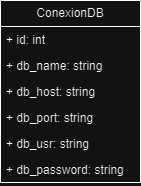

The diagram above was exported from draw.io. Its source (the exported page's mxGraphModel, read from the mxfile embedded in the PNG):
<mxGraphModel dx="1434" dy="738" grid="1" gridSize="10" guides="1" tooltips="1" connect="1" arrows="1" fold="1" page="1" pageScale="1" pageWidth="827" pageHeight="1169" math="0" shadow="0">
  <root>
    <mxCell id="0" />
    <mxCell id="1" parent="0" />
    <mxCell id="Itqrc0khlI-5U9TqPq1T-1" value="ConexionDB" style="swimlane;fontStyle=0;childLayout=stackLayout;horizontal=1;startSize=26;fillColor=none;horizontalStack=0;resizeParent=1;resizeParentMax=0;resizeLast=0;collapsible=1;marginBottom=0;whiteSpace=wrap;html=1;" vertex="1" parent="1">
      <mxGeometry x="176" y="130" width="140" height="182" as="geometry" />
    </mxCell>
    <mxCell id="Itqrc0khlI-5U9TqPq1T-2" value="+ id: int" style="text;strokeColor=none;fillColor=none;align=left;verticalAlign=top;spacingLeft=4;spacingRight=4;overflow=hidden;rotatable=0;points=[[0,0.5],[1,0.5]];portConstraint=eastwest;whiteSpace=wrap;html=1;" vertex="1" parent="Itqrc0khlI-5U9TqPq1T-1">
      <mxGeometry y="26" width="140" height="26" as="geometry" />
    </mxCell>
    <mxCell id="Itqrc0khlI-5U9TqPq1T-3" value="+ db_name: string" style="text;strokeColor=none;fillColor=none;align=left;verticalAlign=top;spacingLeft=4;spacingRight=4;overflow=hidden;rotatable=0;points=[[0,0.5],[1,0.5]];portConstraint=eastwest;whiteSpace=wrap;html=1;" vertex="1" parent="Itqrc0khlI-5U9TqPq1T-1">
      <mxGeometry y="52" width="140" height="26" as="geometry" />
    </mxCell>
    <mxCell id="Itqrc0khlI-5U9TqPq1T-16" value="+ db_host: string" style="text;strokeColor=none;fillColor=none;align=left;verticalAlign=top;spacingLeft=4;spacingRight=4;overflow=hidden;rotatable=0;points=[[0,0.5],[1,0.5]];portConstraint=eastwest;whiteSpace=wrap;html=1;" vertex="1" parent="Itqrc0khlI-5U9TqPq1T-1">
      <mxGeometry y="78" width="140" height="26" as="geometry" />
    </mxCell>
    <mxCell id="Itqrc0khlI-5U9TqPq1T-17" value="+ db_port: string" style="text;strokeColor=none;fillColor=none;align=left;verticalAlign=top;spacingLeft=4;spacingRight=4;overflow=hidden;rotatable=0;points=[[0,0.5],[1,0.5]];portConstraint=eastwest;whiteSpace=wrap;html=1;" vertex="1" parent="Itqrc0khlI-5U9TqPq1T-1">
      <mxGeometry y="104" width="140" height="26" as="geometry" />
    </mxCell>
    <mxCell id="Itqrc0khlI-5U9TqPq1T-18" value="+ db_usr: string" style="text;strokeColor=none;fillColor=none;align=left;verticalAlign=top;spacingLeft=4;spacingRight=4;overflow=hidden;rotatable=0;points=[[0,0.5],[1,0.5]];portConstraint=eastwest;whiteSpace=wrap;html=1;" vertex="1" parent="Itqrc0khlI-5U9TqPq1T-1">
      <mxGeometry y="130" width="140" height="26" as="geometry" />
    </mxCell>
    <mxCell id="Itqrc0khlI-5U9TqPq1T-4" value="+ db_password: string" style="text;strokeColor=none;fillColor=none;align=left;verticalAlign=top;spacingLeft=4;spacingRight=4;overflow=hidden;rotatable=0;points=[[0,0.5],[1,0.5]];portConstraint=eastwest;whiteSpace=wrap;html=1;" vertex="1" parent="Itqrc0khlI-5U9TqPq1T-1">
      <mxGeometry y="156" width="140" height="26" as="geometry" />
    </mxCell>
  </root>
</mxGraphModel>